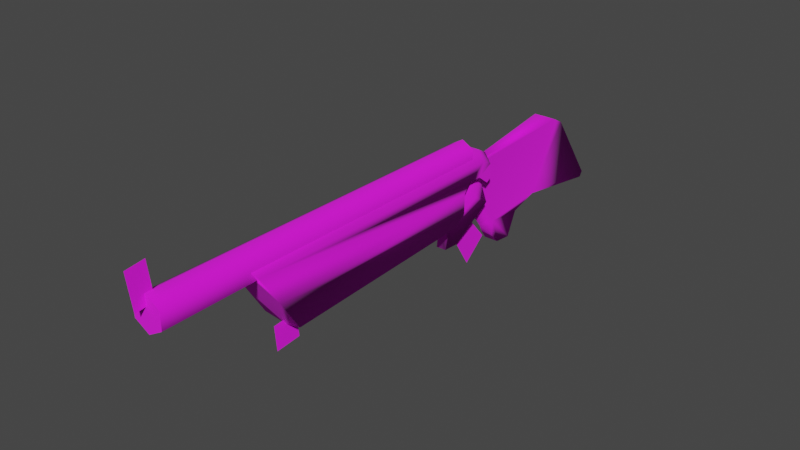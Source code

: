 # Source: rifle_wall.blend  (saved by Blender 3.4.6; exported with 4.5.12 LTS)
import bpy
from mathutils import Matrix  # noqa: F401  (used for matrix-valued properties, if any)

bpy.ops.wm.read_factory_settings(use_empty=True)
scene = bpy.context.scene
scene.name = 'Scene'

# ---- collections
col_collection = bpy.data.collections.new('Collection'); scene.collection.children.link(col_collection)
col_export = bpy.data.collections.new('Export'); scene.collection.children.link(col_export)

# ---- images (referenced by path relative to the original .blend; pixels are not part of the script)
import os
ASSET_DIR = os.environ.get("B2B_ASSET_DIR", "")  # directory of the original .blend (textures are referenced by path, not embedded)
HERE = os.path.dirname(os.path.abspath(__file__))  # packed textures are extracted next to this script under _unpacked/

def load_image(name, relpath, width, height, colorspace="sRGB"):
    """Load a texture the original file referenced (path relative to the .blend, or extracted next to this script)."""
    p = next((c for c in (os.path.join(HERE, relpath), os.path.join(ASSET_DIR, relpath)) if relpath and os.path.exists(c)), "")
    if p:
        img = bpy.data.images.load(p, check_existing=True)
        img.name = name
    else:  # same state as the original file: an image datablock whose file is absent (Cycles renders it pink)
        img = bpy.data.images.new(name, width, height)
        img.source = "FILE"
        img.filepath = "//" + (relpath or name)
    img.colorspace_settings.name = colorspace
    return img
img_huntingrifle_01_png = load_image('huntingrifle_01.png', 'huntingrifle_01.png', 1024, 1024, 'sRGB')

# ---- materials (node trees are filled in below, after node groups)
mat_huntingrifle_01 = bpy.data.materials.new('huntingrifle_01')
mat_huntingrifle_01.use_backface_culling = True
mat_huntingrifle_01.use_transparent_shadow = False

# ---- material node trees
mat_huntingrifle_01.use_nodes = True; mat_huntingrifle_01.node_tree.nodes.clear()
_N = mat_huntingrifle_01.node_tree.nodes; _L = mat_huntingrifle_01.node_tree.links
n0 = _N.new('ShaderNodeBsdfPrincipled'); n0.name = 'Principled BSDF'; n0.location = (10, 300)
n0.distribution = 'GGX'
n0.subsurface_method = 'RANDOM_WALK_SKIN'
n0.inputs[2].default_value = 1.0
n0.inputs[27].default_value = (0.0, 0.0, 0.0, 1.0)
n0.inputs[28].default_value = 1.0
n1 = _N.new('ShaderNodeOutputMaterial'); n1.name = 'Material Output'; n1.location = (320, 270)
n2 = _N.new('ShaderNodeTexImage'); n2.name = 'Image Texture'; n2.location = (-440, 210)
n2.label = 'BASE COLOR'
n2.image = img_huntingrifle_01_png
_L.new(n0.outputs[0], n1.inputs[0])
_L.new(n2.outputs[0], n0.inputs[0])
_L.new(n2.outputs[1], n0.inputs[4])
n1.is_active_output = True

# ---- world
world_world = bpy.data.worlds.new('World'); scene.world = world_world
world_world.use_nodes = True; world_world.node_tree.nodes.clear()
_N = world_world.node_tree.nodes; _L = world_world.node_tree.links
n0 = _N.new('ShaderNodeOutputWorld'); n0.name = 'World Output'; n0.location = (300, 300)
n1 = _N.new('ShaderNodeBackground'); n1.name = 'Background'; n1.location = (10, 300)
n1.inputs[0].default_value = (0.05088, 0.05088, 0.05088, 1.0)
_L.new(n1.outputs[0], n0.inputs[0])
n0.is_active_output = True
world_world.color = (0.05088, 0.05088, 0.05088)
world_world.use_sun_shadow = False
world_world.sun_shadow_jitter_overblur = 0.0

# ---- meshes
me_rsrc_world_prop_generic_interior_decor_knights_huntinglodge_mod = bpy.data.meshes.new('rsrc.world.prop.generic.interior.decor.knights.huntinglodge.mod')
me_rsrc_world_prop_generic_interior_decor_knights_huntinglodge_mod.from_pydata([(-0.02524, 0.05607, -0.2319), (-0.02524, 0.04488, -0.3611), (-0.02562, -0.1335, -0.2142), (0.02562, -0.1335, -0.2142), (0.02524, 0.04488, -0.3611), (0.0, 0.1471, 0.05675), (1.326e-07, 0.21, 0.08141), (-4.058e-06, 0.1276, -0.1562), (-3.187e-06, 0.3111, -0.04044), (1.341e-07, 0.0311, -0.07248), (-0.03447, -0.1335, -0.002305), (0.03447, -0.1335, -0.002305), (0.07508, -0.02359, -0.002305), (6.468e-08, -0.4805, -1.972), (6.374e-08, -0.3036, -1.95), (6.377e-08, -0.3147, -1.859), (6.471e-08, -0.4916, -1.88), (3.493e-08, 0.05322, -1.316), (3.445e-08, 0.1757, -1.305), (3.447e-08, 0.1645, -1.18), (3.495e-08, 0.04202, -1.191), (-0.09633, 0.04283, -1.268), (-0.08582, -0.1363, -0.1891), (-0.09633, -0.1089, -1.364), (-0.09633, -0.2622, -1.463), (-0.08582, -0.1792, -0.1489), (-0.08582, -0.2476, -0.05051), (-0.08582, -0.1792, -0.07967), (-0.08582, -0.1334, -0.01977), (-0.08582, -0.1525, 0.01591), (0.02, -0.192, -0.09791), (0.05763, -0.254, 0.5838), (-0.05763, -0.254, 0.5838), (0.06, 0.1321, 0.8875), (-0.06, 0.1321, 0.8875), (0.06, 0.1573, 0.8697), (-0.02524, 0.1524, -0.1615), (-0.02524, 0.148, -0.2456), (0.02524, 0.05607, -0.2319), (0.0512, 0.0953, 0.4267), (-0.06, 0.1573, 0.8697), (0.08582, -0.1334, -0.01977), (0.08582, -0.1792, -0.07967), (0.08582, -0.2476, -0.05051), (0.08582, -0.1792, -0.1489), (0.09633, -0.2622, -1.463), (0.08582, -0.1363, -0.1891), (0.09633, -0.1089, -1.364), (0.02524, 0.148, -0.2456), (0.02524, 0.1524, -0.1615), (0.08689, -0.0878, -0.1061), (0.03447, -0.1907, -0.05954), (0.03447, -0.1907, -0.1569), (-0.07508, -0.02359, -0.002305), (-0.08689, -0.0878, -0.1061), (-0.03447, -0.1907, -0.05954), (-0.03447, -0.1907, -0.1569), (3.13e-09, 0.0404, -0.2464), (4.788e-08, 0.07497, -1.248), (-0.08582, -0.2199, 0.00359), (-0.04033, -0.3071, -1.492), (-0.08582, 0.01227, -0.2464), (-0.08582, -0.03912, -0.1891), (0.08582, 0.01227, -0.2464), (0.03593, -0.1902, 0.04122), (0.08582, -0.2199, 0.00359), (0.08582, -0.1525, 0.01591), (0.03593, -0.2556, 0.02791), (0.03593, -0.2868, -0.02596), (-0.0512, 0.0953, 0.4267), (-0.05763, -0.2201, 0.645), (-0.03301, 0.1362, 0.1188), (-0.04374, 0.1432, 0.2924), (-0.04374, 0.2642, 0.2379), (-0.03677, 0.2616, 0.1574), (-0.02967, 0.2117, 0.1171), (0.0, -0.28, -0.04), (-0.06062, -0.315, -0.1), (0.0, -0.35, -0.1), (6.54e-08, -0.364, -1.9), (-0.07275, -0.322, -1.9), (-0.07275, -0.238, -1.9), (7.074e-08, -0.196, -1.9), (0.07275, -0.238, -1.9), (0.07275, -0.322, -1.9), (3.796e-08, -0.3071, -1.492), (0.09633, 0.04283, -1.268), (0.05763, -0.2201, 0.645), (0.03301, 0.1362, 0.1188), (0.04374, 0.1432, 0.2924), (0.04374, 0.2642, 0.2379), (0.03677, 0.2616, 0.1574), (0.02967, 0.2117, 0.1171), (4.833e-09, -0.1332, -0.1568), (-0.02, -0.192, -0.09791), (-0.03593, -0.2556, 0.02791), (3.494e-09, -0.1902, 0.04122), (-0.03593, -0.1902, 0.04122), (2.26e-09, -0.2556, 0.02791), (-0.03593, -0.2868, -0.02596), (2.433e-09, -0.2868, -0.02596), (0.04033, -0.3071, -1.492), (3.13e-09, -0.1792, -0.1489), (3.13e-09, -0.1363, -0.1891), (3.13e-09, -0.03898, -0.1891), (0.08582, -0.03912, -0.1891), (0.06062, -0.315, -0.1), (0.06062, -0.245, -0.1), (-0.06062, -0.245, -0.1), (5.285e-09, -0.21, -0.1)], [], [(0, 1, 2), (3, 4, 38), (5, 75, 92), (8, 6, 9), (7, 8, 9), (53, 10, 11), (53, 11, 12), (13, 14, 15), (13, 15, 16), (17, 18, 19), (17, 19, 20), (22, 62, 23), (62, 61, 23), (61, 21, 23), (22, 23, 24), (25, 22, 24), (25, 24, 26), (27, 25, 26), (59, 27, 26), (59, 28, 27), (59, 29, 28), (94, 30, 31), (31, 32, 94), (31, 87, 32), (70, 32, 87), (70, 87, 33), (33, 34, 70), (33, 35, 34), (40, 34, 35), (36, 53, 12), (36, 12, 49), (37, 36, 49), (37, 49, 48), (0, 37, 48), (0, 48, 38), (1, 0, 38), (1, 38, 4), (74, 73, 90), (74, 90, 91), (75, 74, 91), (75, 91, 92), (73, 89, 90), (73, 72, 89), (72, 39, 89), (72, 69, 39), (40, 39, 69), (40, 35, 39), (65, 41, 66), (65, 42, 41), (65, 43, 42), (42, 43, 44), (44, 43, 45), (44, 45, 46), (46, 45, 47), (46, 47, 105), (105, 47, 63), (63, 47, 86), (38, 48, 49), (12, 38, 49), (50, 38, 12), (12, 11, 50), (3, 38, 50), (11, 51, 50), (52, 3, 50), (51, 52, 50), (36, 37, 0), (36, 0, 53), (53, 0, 54), (10, 53, 54), (0, 2, 54), (55, 10, 54), (2, 56, 54), (56, 55, 54), (61, 57, 21), (57, 58, 21), (57, 86, 58), (63, 86, 57), (97, 29, 59), (97, 59, 95), (59, 99, 95), (59, 26, 99), (26, 24, 99), (24, 60, 99), (104, 61, 62), (104, 57, 61), (104, 63, 57), (104, 105, 63), (64, 65, 66), (64, 67, 65), (65, 67, 68), (65, 68, 43), (43, 68, 45), (45, 68, 101), (69, 34, 40), (70, 34, 69), (70, 69, 71), (71, 32, 70), (71, 94, 32), (69, 72, 71), (72, 73, 71), (73, 74, 71), (74, 75, 71), (76, 108, 77), (76, 77, 78), (76, 78, 106), (76, 106, 107), (79, 80, 81), (79, 81, 82), (79, 82, 83), (79, 83, 84), (24, 23, 60), (60, 23, 85), (21, 58, 23), (47, 85, 23), (23, 58, 47), (86, 47, 58), (47, 101, 85), (45, 101, 47), (33, 39, 35), (87, 39, 33), (39, 87, 31), (31, 88, 39), (88, 31, 30), (89, 39, 88), (90, 89, 88), (91, 90, 88), (92, 91, 88), (92, 88, 5), (5, 88, 30), (30, 93, 5), (93, 94, 5), (71, 5, 94), (71, 75, 5), (95, 96, 97), (67, 64, 96), (95, 98, 96), (67, 96, 98), (68, 67, 98), (99, 98, 95), (68, 98, 100), (99, 100, 98), (60, 100, 99), (60, 85, 100), (101, 100, 85), (101, 68, 100), (25, 102, 103), (25, 103, 22), (44, 103, 102), (103, 62, 22), (44, 46, 103), (103, 104, 62), (103, 46, 105), (103, 105, 104), (78, 80, 79), (106, 78, 79), (78, 77, 80), (106, 79, 84), (77, 81, 80), (107, 106, 84), (77, 108, 81), (107, 84, 83), (108, 82, 81), (109, 107, 83), (109, 83, 82), (108, 109, 82)])
me_rsrc_world_prop_generic_interior_decor_knights_huntinglodge_mod.polygons.foreach_set('use_smooth', [0, 0, 1, 0, 0, 0, 0, 0, 0, 0, 0, 1, 1, 1, 1, 1, 1, 1, 1, 0, 0, 1, 1, 1, 1, 1, 1, 1, 1, 1, 1, 1, 1, 1, 1, 1, 1, 1, 1, 1, 1, 1, 1, 1, 1, 1, 1, 0, 0, 1, 1, 1, 1, 1, 1, 1, 1, 1, 1, 1, 1, 1, 1, 1, 1, 1, 1, 1, 1, 1, 1, 1, 1, 1, 1, 1, 1, 1, 1, 1, 1, 1, 1, 1, 1, 1, 1, 1, 1, 1, 1, 1, 1, 1, 1, 1, 1, 1, 1, 1, 1, 1, 1, 1, 1, 1, 0, 0, 0, 0, 1, 1, 1, 1, 1, 1, 1, 1, 1, 1, 1, 1, 1, 1, 1, 1, 1, 1, 1, 1, 1, 1, 1, 1, 1, 1, 1, 1, 1, 1, 1, 1, 1, 1, 1, 1, 1, 1, 1, 1, 1, 1, 1, 1, 1, 1, 1, 1, 1, 1, 1, 1, 1, 1, 1])
_uv = me_rsrc_world_prop_generic_interior_decor_knights_huntinglodge_mod.uv_layers.new(name='UVMap')
_uv.uv.foreach_set('vector', [0.951, 0.6661, 0.9509, 0.6243, 0.809, 0.6624, 0.809, 0.6624, 0.9509, 0.6243, 0.951, 0.6661, 0.2174, 0.2417, 0.2689, 0.2542, 0.269, 0.2293, 0.02767, 0.5114, 0.2525, 0.5409, 0.1588, 0.7076, -0.01256, 0.6694, 0.02767, 0.5114, 0.1588, 0.7076, -0.4291, 0.6709, -0.3257, 0.6709, -0.3257, 0.7123, -0.4291, 0.6709, -0.3257, 0.7123, -0.4291, 0.7123, 0.4251, 0.3836, 0.4045, 0.299, 0.317, 0.3044, 0.4251, 0.3836, 0.317, 0.3044, 0.3376, 0.3889, 0.6798, 0.7688, 0.6677, 0.7011, 0.5287, 0.7072, 0.6798, 0.7688, 0.5287, 0.7072, 0.5407, 0.775, 0.8229, 0.8921, 0.8229, 0.8473, 0.009045, 0.8795, 0.8229, 0.8473, 0.7833, 0.8236, 0.009045, 0.8795, 0.7833, 0.8236, 0.01332, 0.8095, 0.009045, 0.8795, 0.8229, 0.8921, 0.009045, 0.8795, 0.003384, 0.9502, 0.8506, 0.9119, 0.8229, 0.8921, 0.003384, 0.9502, 0.8506, 0.9119, 0.003384, 0.9502, 0.9185, 0.9435, 0.8984, 0.9119, 0.8506, 0.9119, 0.9185, 0.9435, 0.9559, 0.9307, 0.8984, 0.9119, 0.9185, 0.9435, 0.9559, 0.9307, 0.9398, 0.8908, 0.8984, 0.9119, 0.9559, 0.9307, 0.9644, 0.8996, 0.9398, 0.8908, 0.02433, 0.166, 0.02433, 0.1828, 0.5496, 0.1986, 0.5496, 0.1986, 0.5496, 0.1502, 0.02433, 0.166, 0.5496, 0.1986, 0.6033, 0.1986, 0.5496, 0.1502, 0.6033, 0.1502, 0.5496, 0.1502, 0.6033, 0.1986, 0.6033, 0.1502, 0.6033, 0.1986, 0.9593, 0.1996, 0.9593, 0.1996, 0.9593, 0.1492, 0.6033, 0.1502, 0.9593, 0.1996, 0.9784, 0.1996, 0.9593, 0.1492, 0.9784, 0.1492, 0.9593, 0.1492, 0.9784, 0.1996, 0.9892, 0.6901, 0.8965, 0.7467, 0.8965, 0.7467, 0.9892, 0.6901, 0.8965, 0.7467, 0.9892, 0.6901, 0.9857, 0.6716, 0.9892, 0.6901, 0.9892, 0.6901, 0.9857, 0.6716, 0.9892, 0.6901, 0.9857, 0.6716, 0.951, 0.6661, 0.9857, 0.6716, 0.9857, 0.6716, 0.951, 0.6661, 0.9857, 0.6716, 0.951, 0.6661, 0.9509, 0.6243, 0.951, 0.6661, 0.951, 0.6661, 0.9509, 0.6243, 0.951, 0.6661, 0.9509, 0.6243, 0.3086, 0.2572, 0.3774, 0.2602, 0.3774, 0.2234, 0.3086, 0.2572, 0.3774, 0.2234, 0.3087, 0.2263, 0.2689, 0.2542, 0.3086, 0.2572, 0.3087, 0.2263, 0.2689, 0.2542, 0.3087, 0.2263, 0.269, 0.2293, 0.3774, 0.2602, 0.4869, 0.2235, 0.3774, 0.2234, 0.3774, 0.2602, 0.4868, 0.2602, 0.4869, 0.2235, 0.4868, 0.2602, 0.6053, 0.2204, 0.4869, 0.2235, 0.4868, 0.2602, 0.6052, 0.2634, 0.6053, 0.2204, 0.9784, 0.2673, 0.6053, 0.2204, 0.6052, 0.2634, 0.9784, 0.2673, 0.9784, 0.2169, 0.6053, 0.2204, 0.9559, 0.9307, 0.9398, 0.8908, 0.9644, 0.8996, 0.9559, 0.9307, 0.8984, 0.9119, 0.9398, 0.8908, 0.9559, 0.9307, 0.9185, 0.9435, 0.8984, 0.9119, 0.8984, 0.9119, 0.9185, 0.9435, 0.8506, 0.9119, 0.8506, 0.9119, 0.9185, 0.9435, 0.003384, 0.9502, 0.8506, 0.9119, 0.003384, 0.9502, 0.8229, 0.8921, 0.8229, 0.8921, 0.003384, 0.9502, 0.009045, 0.8795, 0.8229, 0.8921, 0.009045, 0.8795, 0.8229, 0.8473, 0.8229, 0.8473, 0.009045, 0.8795, 0.7833, 0.8236, 0.7833, 0.8236, 0.009045, 0.8795, 0.01332, 0.8095, 0.951, 0.6661, 0.9857, 0.6716, 0.9892, 0.6901, 0.8965, 0.7467, 0.951, 0.6661, 0.9892, 0.6901, 0.8454, 0.7054, 0.951, 0.6661, 0.8965, 0.7467, 0.8965, 0.7467, 0.809, 0.7467, 0.8454, 0.7054, 0.809, 0.6624, 0.951, 0.6661, 0.8454, 0.7054, 0.809, 0.7467, 0.7635, 0.724, 0.8454, 0.7054, 0.7635, 0.6852, 0.809, 0.6624, 0.8454, 0.7054, 0.7635, 0.724, 0.7635, 0.6852, 0.8454, 0.7054, 0.9892, 0.6901, 0.9857, 0.6716, 0.951, 0.6661, 0.9892, 0.6901, 0.951, 0.6661, 0.8965, 0.7467, 0.8965, 0.7467, 0.951, 0.6661, 0.8454, 0.7054, 0.809, 0.7467, 0.8965, 0.7467, 0.8454, 0.7054, 0.951, 0.6661, 0.809, 0.6624, 0.8454, 0.7054, 0.7635, 0.724, 0.809, 0.7467, 0.8454, 0.7054, 0.809, 0.6624, 0.7635, 0.6852, 0.8454, 0.7054, 0.7635, 0.6852, 0.7635, 0.724, 0.8454, 0.7054, 0.7833, 0.8236, 0.7833, 0.7966, 0.01332, 0.8095, 0.7833, 0.7966, 0.0147, 0.7806, 0.01332, 0.8095, 0.7833, 0.7966, 0.01332, 0.8095, 0.0147, 0.7806, 0.7833, 0.8236, 0.01332, 0.8095, 0.7833, 0.7966, 0.9818, 0.917, 0.9644, 0.8996, 0.9559, 0.9307, 0.9818, 0.917, 0.9559, 0.9307, 0.9727, 0.9472, 0.9559, 0.9307, 0.9355, 0.9616, 0.9727, 0.9472, 0.9559, 0.9307, 0.9185, 0.9435, 0.9355, 0.9616, 0.9185, 0.9435, 0.003384, 0.9502, 0.9355, 0.9616, 0.003384, 0.9502, 0.001454, 0.9709, 0.9355, 0.9616, -1.227, 1.181, -1.318, 1.216, -1.318, 1.181, -1.227, 1.181, -1.227, 1.235, -1.318, 1.216, -1.227, 1.181, -1.318, 1.216, -1.227, 1.235, -1.227, 1.181, -1.318, 1.181, -1.318, 1.216, 0.9818, 0.917, 0.9559, 0.9307, 0.9644, 0.8996, 0.9818, 0.917, 0.9727, 0.9472, 0.9559, 0.9307, 0.9559, 0.9307, 0.9727, 0.9472, 0.9355, 0.9616, 0.9559, 0.9307, 0.9355, 0.9616, 0.9185, 0.9435, 0.9185, 0.9435, 0.9355, 0.9616, 0.003384, 0.9502, 0.003384, 0.9502, 0.9355, 0.9616, 0.001454, 0.9709, 0.6346, 0.4501, 0.9784, 0.3107, 0.9506, 0.3056, 0.9779, 0.5154, 0.9784, 0.3107, 0.6346, 0.4501, 0.9779, 0.5154, 0.6346, 0.4501, 0.3694, 0.5175, 0.3694, 0.5175, 0.948, 0.5454, 0.9779, 0.5154, 0.3694, 0.5175, 0.3765, 0.7058, 0.948, 0.5454, 0.6346, 0.4501, 0.5027, 0.4677, 0.3694, 0.5175, 0.5027, 0.4677, 0.3941, 0.4347, 0.3694, 0.5175, 0.3941, 0.4347, 0.332, 0.4576, 0.3694, 0.5175, 0.332, 0.4576, 0.3272, 0.4882, 0.3694, 0.5175, 1.0, 0.04884, 0.9524, 0.03765, 0.9524, 0.05921, 1.0, 0.04884, 0.9524, 0.05921, 0.9524, 0.08077, 1.0, 0.04884, 0.9524, 0.08077, 0.9524, 0.05921, 1.0, 0.04884, 0.9524, 0.05921, 0.9524, 0.03765, 0.07371, 0.1541, 0.01593, 0.1374, 0.01593, 0.1041, 0.07371, 0.1541, 0.01593, 0.1041, 0.07371, 0.08741, 0.07371, 0.1541, 0.07371, 0.08741, 0.1315, 0.1041, 0.07371, 0.1541, 0.1315, 0.1041, 0.1315, 0.1374, 0.04683, 0.4636, 0.04683, 0.3911, 0.0997, 0.4848, 0.0997, 0.4848, 0.04683, 0.3911, 0.1378, 0.4878, 0.04683, 0.3194, 0.1378, 0.3042, 0.04683, 0.3911, 0.2287, 0.3911, 0.1378, 0.4878, 0.04683, 0.3911, 0.04683, 0.3911, 0.1378, 0.3042, 0.2287, 0.3911, 0.2287, 0.3194, 0.2287, 0.3911, 0.1378, 0.3042, 0.2287, 0.3911, 0.1759, 0.4848, 0.1378, 0.4878, 0.2287, 0.4636, 0.1759, 0.4848, 0.2287, 0.3911, 0.9784, 0.3107, 0.6346, 0.4501, 0.9506, 0.3056, 0.9779, 0.5154, 0.6346, 0.4501, 0.9784, 0.3107, 0.6346, 0.4501, 0.9779, 0.5154, 0.948, 0.5454, 0.948, 0.5454, 0.3694, 0.5175, 0.6346, 0.4501, 0.3694, 0.5175, 0.948, 0.5454, 0.3765, 0.7058, 0.5027, 0.4677, 0.6346, 0.4501, 0.3694, 0.5175, 0.3941, 0.4347, 0.5027, 0.4677, 0.3694, 0.5175, 0.332, 0.4576, 0.3941, 0.4347, 0.3694, 0.5175, 0.3272, 0.4882, 0.332, 0.4576, 0.3694, 0.5175, 0.3272, 0.4882, 0.3694, 0.5175, 0.3146, 0.53, 0.3146, 0.53, 0.3694, 0.5175, 0.3765, 0.7058, 0.3765, 0.7058, 0.2981, 0.6985, 0.3146, 0.53, 0.2981, 0.6985, 0.3765, 0.7058, 0.3146, 0.53, 0.3694, 0.5175, 0.3146, 0.53, 0.3765, 0.7058, 0.3694, 0.5175, 0.3272, 0.4882, 0.3146, 0.53, 0.9727, 0.9472, 0.9977, 0.9325, 0.9818, 0.917, 0.9727, 0.9472, 0.9818, 0.917, 0.9977, 0.9325, 0.9727, 0.9472, 0.9885, 0.9627, 0.9977, 0.9325, 0.9727, 0.9472, 0.9977, 0.9325, 0.9885, 0.9627, 0.9355, 0.9616, 0.9727, 0.9472, 0.9885, 0.9627, 0.9355, 0.9616, 0.9885, 0.9627, 0.9727, 0.9472, 0.9355, 0.9616, 0.9885, 0.9627, 0.9513, 0.9771, 0.9355, 0.9616, 0.9513, 0.9771, 0.9885, 0.9627, 0.001454, 0.9709, 0.9513, 0.9771, 0.9355, 0.9616, 0.001454, 0.9709, 0.001454, 0.9864, 0.9513, 0.9771, 0.001454, 0.9709, 0.9513, 0.9771, 0.001454, 0.9864, 0.001454, 0.9709, 0.9355, 0.9616, 0.9513, 0.9771, -1.318, 1.087, -1.227, 1.087, -1.227, 1.116, -1.318, 1.087, -1.227, 1.116, -1.318, 1.116, -1.318, 1.087, -1.227, 1.116, -1.227, 1.087, -1.227, 1.116, -1.318, 1.181, -1.318, 1.116, -1.318, 1.087, -1.318, 1.116, -1.227, 1.116, -1.227, 1.116, -1.227, 1.181, -1.318, 1.181, -1.227, 1.116, -1.318, 1.116, -1.318, 1.181, -1.227, 1.116, -1.318, 1.181, -1.227, 1.181, 0.9524, 0.08077, -1.15e-05, 0.05921, -1.15e-05, 0.08077, 0.9524, 0.05921, 0.9524, 0.08077, -1.15e-05, 0.08077, 0.9524, 0.08077, 0.9524, 0.05921, -1.15e-05, 0.05921, 0.9524, 0.05921, -1.15e-05, 0.08077, -1.15e-05, 0.05921, 0.9524, 0.05921, -1.15e-05, 0.03765, -1.15e-05, 0.05921, 0.9524, 0.03765, 0.9524, 0.05921, -1.15e-05, 0.05921, 0.9524, 0.05921, 0.9524, 0.03765, -1.15e-05, 0.03765, 0.9524, 0.03765, -1.15e-05, 0.05921, -1.15e-05, 0.03765, 0.9524, 0.03765, -1.15e-05, 0.01609, -1.15e-05, 0.03765, 0.9524, 0.01609, 0.9524, 0.03765, -1.15e-05, 0.03765, 0.9524, 0.01609, -1.15e-05, 0.03765, -1.15e-05, 0.01609, 0.9524, 0.03765, 0.9524, 0.01609, -1.15e-05, 0.01609])
me_rsrc_world_prop_generic_interior_decor_knights_huntinglodge_mod.materials.append(mat_huntingrifle_01)
me_rsrc_world_prop_generic_interior_decor_knights_huntinglodge_mod.update()
me_rsrc_world_prop_generic_interior_decor_knights_huntinglodge_mod.normals_split_custom_set([tuple(v) for v in zip(*[iter([-1.0, 0.002016, -0.0001753, -1.0, 0.002016, -0.0001753, -1.0, 0.002016, -0.0001753, 1.0, 0.002016, -0.0001746, 1.0, 0.002016, -0.0001746, 1.0, 0.002016, -0.0001746, -2.006e-06, 0.4395, -0.8983, -0.1416, 0.5967, -0.7899, 0.1809, 0.5754, -0.7977, 1.0, 1.368e-05, -1.589e-05, 1.0, 1.368e-05, -1.589e-05, 1.0, 1.368e-05, -1.589e-05, 1.0, 1.554e-05, -3.214e-05, 1.0, 1.554e-05, -3.214e-05, 1.0, 1.554e-05, -3.214e-05, 0.0, -9.111e-08, 1.0, 0.0, -9.111e-08, 1.0, 0.0, -9.111e-08, 1.0, 6.703e-08, -2.464e-08, 1.0, 6.703e-08, -2.464e-08, 1.0, 6.703e-08, -2.464e-08, 1.0, 1.0, 5.273e-09, 3.185e-10, 1.0, 5.273e-09, 3.185e-10, 1.0, 5.273e-09, 3.185e-10, 1.0, 5.273e-09, 3.185e-10, 1.0, 5.273e-09, 3.185e-10, 1.0, 5.273e-09, 3.185e-10, 1.0, 3.879e-09, 1.73e-10, 1.0, 3.879e-09, 1.73e-10, 1.0, 3.879e-09, 1.73e-10, 1.0, 3.879e-09, 1.73e-10, 1.0, 3.879e-09, 1.73e-10, 1.0, 3.879e-09, 1.73e-10, -0.9936, -0.03699, -0.1068, -0.2216, -0.3433, 0.9127, -0.0008491, 0.5396, -0.8419, -0.2216, -0.3433, 0.9127, -0.2736, 0.4376, 0.8565, -0.0008491, 0.5396, -0.8419, -0.2736, 0.4376, 0.8565, -0.2342, 0.9702, 0.06235, -0.0008491, 0.5396, -0.8419, -0.9936, -0.03699, -0.1068, -0.0008491, 0.5396, -0.8419, -0.9443, -0.2894, 0.1568, -0.3907, 0.632, 0.6693, -0.9936, -0.03699, -0.1068, -0.9443, -0.2894, 0.1568, -0.3907, 0.632, 0.6693, -0.9443, -0.2894, 0.1568, -0.9993, -0.03691, 0.00994, -1.0, 3.436e-07, 0.0, -0.3907, 0.632, 0.6693, -0.9993, -0.03691, 0.00994, -0.4863, -0.4575, 0.7444, -1.0, 3.436e-07, 0.0, -0.9993, -0.03691, 0.00994, -1.0, -2.98e-07, 0.0, -1.0, -2.98e-07, 0.0, -1.0, -2.98e-07, 0.0, -1.0, 0.0, 0.0, -1.0, 0.0, 0.0, -1.0, 0.0, 0.0, -0.6135, -0.05115, -0.7881, 0.9579, 0.2274, -0.1751, 0.9979, -0.06398, -0.01338, 0.9979, -0.06398, -0.01338, 0.06385, -0.9751, 0.2126, -0.6135, -0.05115, -0.7881, 0.9979, -0.06398, -0.01338, -0.05641, -0.7391, 0.6712, 0.06385, -0.9751, 0.2126, -0.9993, -0.03359, 0.01852, 0.06385, -0.9751, 0.2126, -0.05641, -0.7391, 0.6712, -0.9993, -0.03359, 0.01852, -0.05641, -0.7391, 0.6712, -0.1269, 0.007792, 0.9919, -0.1269, 0.007792, 0.9919, 0.1269, 0.007816, 0.9919, -0.9993, -0.03359, 0.01852, -0.1269, 0.007792, 0.9919, -0.07355, 0.9135, 0.4, 0.1269, 0.007816, 0.9919, 0.07357, 0.9135, 0.4001, 0.1269, 0.007816, 0.9919, -0.07355, 0.9135, 0.4, 0.1234, 0.8993, 0.4196, -0.9941, -0.1006, -0.04101, 0.2593, 0.6387, 0.7244, 0.1234, 0.8993, 0.4196, 0.2593, 0.6387, 0.7244, -0.1235, 0.8992, 0.4197, 0.1007, 0.6293, -0.7706, 0.1234, 0.8993, 0.4196, -0.1235, 0.8992, 0.4197, 0.1007, 0.6293, -0.7706, -0.1235, 0.8992, 0.4197, -0.1008, 0.6293, -0.7706, -0.163, 0.6054, -0.779, 0.1007, 0.6293, -0.7706, -0.1008, 0.6293, -0.7706, -0.163, 0.6054, -0.779, -0.1008, 0.6293, -0.7706, 0.163, 0.6054, -0.779, 0.0, 0.9963, -0.08627, -0.163, 0.6054, -0.779, 0.163, 0.6054, -0.779, 0.0, 0.9963, -0.08627, 0.163, 0.6054, -0.779, 0.0, 0.9963, -0.08627, 0.08585, 0.908, -0.4101, -0.4696, -0.03706, 0.8821, 0.4436, 0.7797, -0.4419, 0.08585, 0.908, -0.4101, 0.4436, 0.7797, -0.4419, -0.08581, 0.908, -0.4101, -0.1416, 0.5967, -0.7899, 0.08585, 0.908, -0.4101, -0.08581, 0.908, -0.4101, -0.1416, 0.5967, -0.7899, -0.08581, 0.908, -0.4101, 0.1809, 0.5754, -0.7977, -0.4696, -0.03706, 0.8821, 0.1124, 0.7376, 0.6659, 0.4436, 0.7797, -0.4419, -0.4696, -0.03706, 0.8821, -0.1124, 0.7376, 0.6658, 0.1124, 0.7376, 0.6659, -0.1124, 0.7376, 0.6658, 0.9947, -0.08812, -0.0531, 0.1124, 0.7376, 0.6659, -0.1124, 0.7376, 0.6658, -0.9954, -0.07829, -0.05509, 0.9947, -0.08812, -0.0531, 0.07357, 0.9135, 0.4001, 0.9947, -0.08812, -0.0531, -0.9954, -0.07829, -0.05509, 0.07357, 0.9135, 0.4001, -0.07355, 0.9135, 0.4, 0.9947, -0.08812, -0.0531, 1.0, 0.0, 0.0, 1.0, 0.0, 0.0, 1.0, 0.0, 0.0, 1.0, 0.0, 0.0, 1.0, 0.0, 0.0, 1.0, 0.0, 0.0, 0.4863, -0.4575, 0.7444, 0.9993, -0.03691, 0.009948, 1.0, 2.888e-07, 0.0, 1.0, 2.888e-07, 0.0, 0.9993, -0.03691, 0.009948, 0.3907, 0.6297, 0.6714, 0.3907, 0.6297, 0.6714, 0.9993, -0.03691, 0.009948, 0.9443, -0.2893, 0.1568, 0.3907, 0.6297, 0.6714, 0.9443, -0.2893, 0.1568, 0.9936, -0.03694, -0.1068, 0.9936, -0.03694, -0.1068, 0.9443, -0.2893, 0.1568, 0.000849, 0.5396, -0.8419, 0.9936, -0.03694, -0.1068, 0.000849, 0.5396, -0.8419, 0.2216, -0.3433, 0.9127, 0.2216, -0.3433, 0.9127, 0.000849, 0.5396, -0.8419, 0.2736, 0.4376, 0.8565, 0.2736, 0.4376, 0.8565, 0.000849, 0.5396, -0.8419, 0.2341, 0.9702, 0.06231, 0.163, 0.6054, -0.779, -0.1008, 0.6293, -0.7706, -0.1235, 0.8992, 0.4197, 0.2593, 0.6387, 0.7244, 0.163, 0.6054, -0.779, -0.1235, 0.8992, 0.4197, 0.9911, -0.1037, -0.08329, 0.163, 0.6054, -0.779, 0.2593, 0.6387, 0.7244, 0.2593, 0.6387, 0.7244, 0.8946, -0.3215, 0.3104, 0.9911, -0.1037, -0.08329, 0.8858, -0.1452, -0.4407, 0.163, 0.6054, -0.779, 0.9911, -0.1037, -0.08329, 0.8946, -0.3215, 0.3104, 0.907, -0.3882, 0.1632, 0.9911, -0.1037, -0.08329, 0.9091, -0.3569, -0.2148, 0.8858, -0.1452, -0.4407, 0.9911, -0.1037, -0.08329, 0.907, -0.3882, 0.1632, 0.9091, -0.3569, -0.2148, 0.9911, -0.1037, -0.08329, 0.1234, 0.8993, 0.4196, 0.1007, 0.6293, -0.7706, -0.163, 0.6054, -0.779, 0.1234, 0.8993, 0.4196, -0.163, 0.6054, -0.779, -0.9941, -0.1006, -0.04101, -0.9941, -0.1006, -0.04101, -0.163, 0.6054, -0.779, -0.9911, -0.1037, -0.08329, -0.8946, -0.3215, 0.3104, -0.9941, -0.1006, -0.04101, -0.9911, -0.1037, -0.08329, -0.163, 0.6054, -0.779, -0.8858, -0.1452, -0.4407, -0.9911, -0.1037, -0.08329, -0.907, -0.3882, 0.1632, -0.8946, -0.3215, 0.3104, -0.9911, -0.1037, -0.08329, -0.8858, -0.1452, -0.4407, -0.9091, -0.3569, -0.2148, -0.9911, -0.1037, -0.08329, -0.9091, -0.3569, -0.2148, -0.907, -0.3882, 0.1632, -0.9911, -0.1037, -0.08329, -0.2736, 0.4376, 0.8565, 1.037e-05, 1.0, 0.007451, -0.2342, 0.9702, 0.06235, 1.037e-05, 1.0, 0.007451, -6.497e-06, 0.5908, -0.8069, -0.2342, 0.9702, 0.06235, 1.037e-05, 1.0, 0.007451, 0.2341, 0.9702, 0.06231, -6.497e-06, 0.5908, -0.8069, 0.2736, 0.4376, 0.8565, 0.2341, 0.9702, 0.06231, 1.037e-05, 1.0, 0.007451, -0.5557, -0.157, 0.8164, -0.5361, -0.1517, 0.8304, -0.4863, -0.4575, 0.7444, -0.5557, -0.157, 0.8164, -0.4863, -0.4575, 0.7444, 0.02231, -0.5825, 0.8125, -0.4863, -0.4575, 0.7444, -0.6463, -0.7321, 0.2155, 0.02231, -0.5825, 0.8125, -0.4863, -0.4575, 0.7444, -0.9993, -0.03691, 0.00994, -0.6463, -0.7321, 0.2155, -0.9993, -0.03691, 0.00994, -0.9443, -0.2894, 0.1568, -0.6463, -0.7321, 0.2155, -0.9443, -0.2894, 0.1568, -0.002702, -0.9995, 0.03004, -0.6463, -0.7321, 0.2155, -9.09e-07, 0.6633, 0.7484, -0.2736, 0.4376, 0.8565, -0.2216, -0.3433, 0.9127, -9.09e-07, 0.6633, 0.7484, 1.037e-05, 1.0, 0.007451, -0.2736, 0.4376, 0.8565, -9.09e-07, 0.6633, 0.7484, 0.2736, 0.4376, 0.8565, 1.037e-05, 1.0, 0.007451, -9.09e-07, 0.6633, 0.7484, 0.2216, -0.3433, 0.9127, 0.2736, 0.4376, 0.8565, 0.5557, -0.157, 0.8164, 0.4863, -0.4575, 0.7444, 0.5361, -0.1517, 0.8304, 0.5557, -0.157, 0.8164, -0.02231, -0.5825, 0.8125, 0.4863, -0.4575, 0.7444, 0.4863, -0.4575, 0.7444, -0.02231, -0.5825, 0.8125, 0.6463, -0.7321, 0.2155, 0.4863, -0.4575, 0.7444, 0.6463, -0.7321, 0.2155, 0.9993, -0.03691, 0.009948, 0.9993, -0.03691, 0.009948, 0.6463, -0.7321, 0.2155, 0.9443, -0.2893, 0.1568, 0.9443, -0.2893, 0.1568, 0.6463, -0.7321, 0.2155, 0.002721, -0.9995, 0.03005, -0.9954, -0.07829, -0.05509, 0.1269, 0.007816, 0.9919, 0.07357, 0.9135, 0.4001, -0.9993, -0.03359, 0.01852, 0.1269, 0.007816, 0.9919, -0.9954, -0.07829, -0.05509, -0.9993, -0.03359, 0.01852, -0.9954, -0.07829, -0.05509, -0.9984, -0.01328, -0.05526, -0.9984, -0.01328, -0.05526, 0.06385, -0.9751, 0.2126, -0.9993, -0.03359, 0.01852, -0.9984, -0.01328, -0.05526, -0.6135, -0.05115, -0.7881, 0.06385, -0.9751, 0.2126, -0.9954, -0.07829, -0.05509, -0.1124, 0.7376, 0.6658, -0.9984, -0.01328, -0.05526, -0.1124, 0.7376, 0.6658, -0.4696, -0.03706, 0.8821, -0.9984, -0.01328, -0.05526, -0.4696, -0.03706, 0.8821, 0.08585, 0.908, -0.4101, -0.9984, -0.01328, -0.05526, 0.08585, 0.908, -0.4101, -0.1416, 0.5967, -0.7899, -0.9984, -0.01328, -0.05526, 0.0, -0.3939, 0.9191, -0.8308, 0.546, -0.1076, -0.8656, -0.4996, -0.03266, 0.0, -0.3939, 0.9191, -0.8656, -0.4996, -0.03266, 3.665e-05, -0.9995, -0.03266, 0.0, -0.3939, 0.9191, 3.665e-05, -0.9995, -0.03266, 0.8656, -0.4997, -0.03266, 0.0, -0.3939, 0.9191, 0.8656, -0.4997, -0.03266, 0.8308, 0.546, -0.1077, -4.877e-06, 0.0, -1.0, -4.877e-06, 0.0, -1.0, -4.877e-06, 0.0, -1.0, 1.219e-06, 0.0, -1.0, 1.219e-06, 0.0, -1.0, 1.219e-06, 0.0, -1.0, -1.219e-06, 0.0, -1.0, -1.219e-06, 0.0, -1.0, -1.219e-06, 0.0, -1.0, 4.877e-06, 0.0, -1.0, 4.877e-06, 0.0, -1.0, 4.877e-06, 0.0, -1.0, -0.9443, -0.2894, 0.1568, -0.0008491, 0.5396, -0.8419, -0.002702, -0.9995, 0.03004, -0.002702, -0.9995, 0.03004, -0.0008491, 0.5396, -0.8419, 4.227e-05, 0.5417, -0.8406, -0.2342, 0.9702, 0.06235, -6.497e-06, 0.5908, -0.8069, -0.0008491, 0.5396, -0.8419, 0.000849, 0.5396, -0.8419, 4.227e-05, 0.5417, -0.8406, -0.0008491, 0.5396, -0.8419, -0.0008491, 0.5396, -0.8419, -6.497e-06, 0.5908, -0.8069, 0.000849, 0.5396, -0.8419, 0.2341, 0.9702, 0.06231, 0.000849, 0.5396, -0.8419, -6.497e-06, 0.5908, -0.8069, 0.000849, 0.5396, -0.8419, 0.002721, -0.9995, 0.03005, 4.227e-05, 0.5417, -0.8406, 0.9443, -0.2893, 0.1568, 0.002721, -0.9995, 0.03005, 0.000849, 0.5396, -0.8419, -0.1269, 0.007792, 0.9919, 0.9947, -0.08812, -0.0531, -0.07355, 0.9135, 0.4, -0.05641, -0.7391, 0.6712, 0.9947, -0.08812, -0.0531, -0.1269, 0.007792, 0.9919, 0.9947, -0.08812, -0.0531, -0.05641, -0.7391, 0.6712, 0.9979, -0.06398, -0.01338, 0.9979, -0.06398, -0.01338, 0.9985, -0.01366, -0.05386, 0.9947, -0.08812, -0.0531, 0.9985, -0.01366, -0.05386, 0.9979, -0.06398, -0.01338, 0.9579, 0.2274, -0.1751, 0.1124, 0.7376, 0.6659, 0.9947, -0.08812, -0.0531, 0.9985, -0.01366, -0.05386, 0.4436, 0.7797, -0.4419, 0.1124, 0.7376, 0.6659, 0.9985, -0.01366, -0.05386, -0.08581, 0.908, -0.4101, 0.4436, 0.7797, -0.4419, 0.9985, -0.01366, -0.05386, 0.1809, 0.5754, -0.7977, -0.08581, 0.908, -0.4101, 0.9985, -0.01366, -0.05386, 0.1809, 0.5754, -0.7977, 0.9985, -0.01366, -0.05386, -2.006e-06, 0.4395, -0.8983, -2.006e-06, 0.4395, -0.8983, 0.9985, -0.01366, -0.05386, 0.9579, 0.2274, -0.1751, 0.9579, 0.2274, -0.1751, 2.977e-07, 0.6061, -0.7954, -2.006e-06, 0.4395, -0.8983, 2.977e-07, 0.6061, -0.7954, -0.6135, -0.05115, -0.7881, -2.006e-06, 0.4395, -0.8983, -0.9984, -0.01328, -0.05526, -2.006e-06, 0.4395, -0.8983, -0.6135, -0.05115, -0.7881, -0.9984, -0.01328, -0.05526, -0.1416, 0.5967, -0.7899, -2.006e-06, 0.4395, -0.8983, 0.02231, -0.5825, 0.8125, 0.0, -0.1995, 0.9799, -0.5557, -0.157, 0.8164, -0.02231, -0.5825, 0.8125, 0.5557, -0.157, 0.8164, 0.0, -0.1995, 0.9799, 0.02231, -0.5825, 0.8125, 0.0, -0.5837, 0.812, 0.0, -0.1995, 0.9799, -0.02231, -0.5825, 0.8125, 0.0, -0.1995, 0.9799, 0.0, -0.5837, 0.812, 0.6463, -0.7321, 0.2155, -0.02231, -0.5825, 0.8125, 0.0, -0.5837, 0.812, -0.6463, -0.7321, 0.2155, 0.0, -0.5837, 0.812, 0.02231, -0.5825, 0.8125, 0.6463, -0.7321, 0.2155, 0.0, -0.5837, 0.812, 0.0, -0.9639, 0.2662, -0.6463, -0.7321, 0.2155, 0.0, -0.9639, 0.2662, 0.0, -0.5837, 0.812, -0.002702, -0.9995, 0.03004, 0.0, -0.9639, 0.2662, -0.6463, -0.7321, 0.2155, -0.002702, -0.9995, 0.03004, 4.227e-05, 0.5417, -0.8406, 0.0, -0.9639, 0.2662, 0.002721, -0.9995, 0.03005, 0.0, -0.9639, 0.2662, 4.227e-05, 0.5417, -0.8406, 0.002721, -0.9995, 0.03005, 0.6463, -0.7321, 0.2155, 0.0, -0.9639, 0.2662, -0.3907, 0.632, 0.6693, 0.0, 0.6836, 0.7299, 0.0, 0.3675, 0.93, -0.3907, 0.632, 0.6693, 0.0, 0.3675, 0.93, -0.9936, -0.03699, -0.1068, 0.3907, 0.6297, 0.6714, 0.0, 0.3675, 0.93, 0.0, 0.6836, 0.7299, 0.0, 0.3675, 0.93, -0.2216, -0.3433, 0.9127, -0.9936, -0.03699, -0.1068, 0.3907, 0.6297, 0.6714, 0.9936, -0.03694, -0.1068, 0.0, 0.3675, 0.93, 0.0, 0.3675, 0.93, -9.09e-07, 0.6633, 0.7484, -0.2216, -0.3433, 0.9127, 0.0, 0.3675, 0.93, 0.9936, -0.03694, -0.1068, 0.2216, -0.3433, 0.9127, 0.0, 0.3675, 0.93, 0.2216, -0.3433, 0.9127, -9.09e-07, 0.6633, 0.7484, 3.665e-05, -0.9995, -0.03266, -0.866, -0.5, 0.007778, 4.458e-06, -1.0, 0.007778, 0.8656, -0.4997, -0.03266, 3.665e-05, -0.9995, -0.03266, 4.458e-06, -1.0, 0.007778, 3.665e-05, -0.9995, -0.03266, -0.8656, -0.4996, -0.03266, -0.866, -0.5, 0.007778, 0.8656, -0.4997, -0.03266, 4.458e-06, -1.0, 0.007778, 0.866, -0.5, 0.007778, -0.8656, -0.4996, -0.03266, -0.866, 0.5, 0.007778, -0.866, -0.5, 0.007778, 0.8308, 0.546, -0.1077, 0.8656, -0.4997, -0.03266, 0.866, -0.5, 0.007778, -0.8656, -0.4996, -0.03266, -0.8308, 0.546, -0.1076, -0.866, 0.5, 0.007778, 0.8308, 0.546, -0.1077, 0.866, -0.5, 0.007778, 0.866, 0.5, 0.007778, -0.8308, 0.546, -0.1076, -4.326e-06, 1.0, 0.007778, -0.866, 0.5, 0.007778, 5.879e-06, 1.0, 0.007778, 0.8308, 0.546, -0.1077, 0.866, 0.5, 0.007778, 5.879e-06, 1.0, 0.007778, 0.866, 0.5, 0.007778, -4.326e-06, 1.0, 0.007778, -0.8308, 0.546, -0.1076, 5.879e-06, 1.0, 0.007778, -4.326e-06, 1.0, 0.007778])] * 3)])

# ---- objects
ob_huntinglodge_model_rifle_01_meshnodes__huntingrifle = bpy.data.objects.new('huntinglodge.model_rifle_01-MeshNodes["huntingRifle"]', me_rsrc_world_prop_generic_interior_decor_knights_huntinglodge_mod)

# ---- transforms, parenting, visibility, modifiers, constraints
ob_huntinglodge_model_rifle_01_meshnodes__huntingrifle.location = (1.863e-09, 0.25, -0.25)
ob_huntinglodge_model_rifle_01_meshnodes__huntingrifle.rotation_mode = 'QUATERNION'
ob_huntinglodge_model_rifle_01_meshnodes__huntingrifle.rotation_quaternion = (0.7071, -0.7071, -1.57e-16, -9.358e-24)

# ---- collection membership
scene.collection.objects.link(ob_huntinglodge_model_rifle_01_meshnodes__huntingrifle)

# ---- scene / render settings (as saved in the file)
scene.frame_start = 1; scene.frame_end = 250; scene.frame_set(1)
scene.render.engine = 'BLENDER_EEVEE_NEXT'
scene.cycles.sampling_pattern = 'TABULATED_SOBOL'
scene.cycles.use_light_tree = False
scene.view_settings.view_transform = 'Filmic'
bpy.context.view_layer.update()

# ---- added for rendering (the .blend has no active camera and no usable light): camera, sun
cam_auto = bpy.data.cameras.new('AutoCamera')
cam_auto.lens = 50.0
cam_auto.sensor_width = 36.0
cam_auto.clip_end = 1000.0
ob_auto_camera = bpy.data.objects.new('AutoCamera', cam_auto)
scene.collection.objects.link(ob_auto_camera)
ob_auto_camera.location = (2.75346, -3.5962, 2.04302)
ob_auto_camera.rotation_euler = (1.09748, -7.21219e-08, 0.694738)
scene.camera = ob_auto_camera
light_auto_sun = bpy.data.lights.new('AutoSun', 'SUN')
light_auto_sun.energy = 3.0
light_auto_sun.angle = 0.0523599
ob_auto_sun = bpy.data.objects.new('AutoSun', light_auto_sun)
scene.collection.objects.link(ob_auto_sun)
ob_auto_sun.rotation_euler = (0.872665, 0.174533, 0.523599)
bpy.context.view_layer.update()
